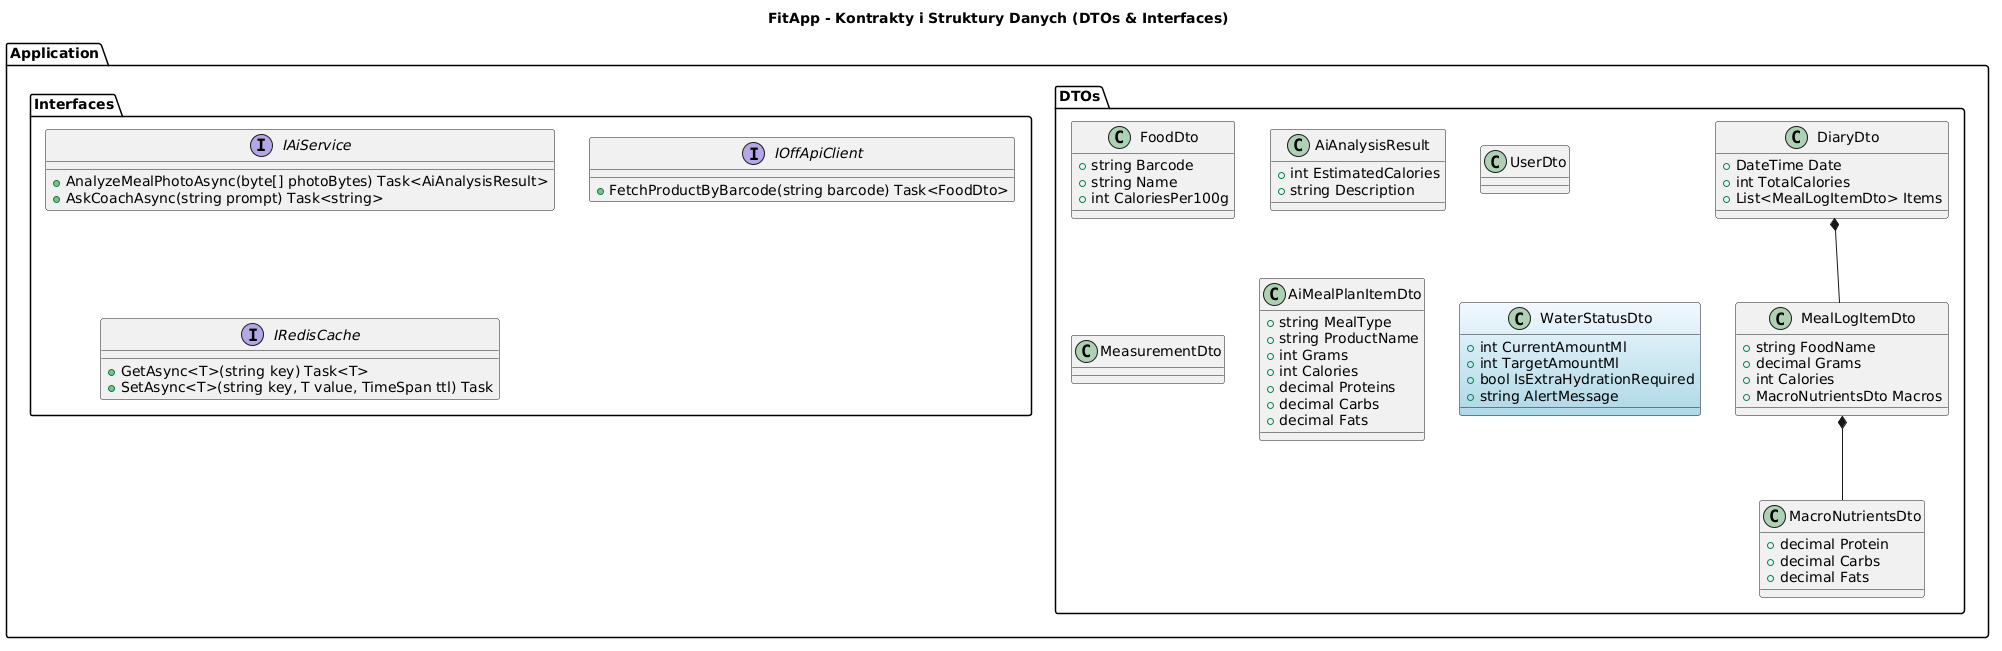

The diagram above was rendered by PlantUML. Its source (embedded in the PNG):
@startuml
title FitApp - Kontrakty i Struktury Danych (DTOs & Interfaces)

package "Application.Interfaces" {
    interface IAiService {
        + AnalyzeMealPhotoAsync(byte[] photoBytes) Task<AiAnalysisResult>
        + AskCoachAsync(string prompt) Task<string>
    }

    interface IOffApiClient {
        + FetchProductByBarcode(string barcode) Task<FoodDto>
    }

    interface IRedisCache {
        + GetAsync<T>(string key) Task<T>
        + SetAsync<T>(string key, T value, TimeSpan ttl) Task
    }
}

package "Application.DTOs" {
    class DiaryDto {
        + DateTime Date
        + int TotalCalories
        + List<MealLogItemDto> Items
    }
    class MealLogItemDto {
        + string FoodName
        + decimal Grams
        + int Calories
        + MacroNutrientsDto Macros
    }
    class MacroNutrientsDto {
        + decimal Protein
        + decimal Carbs
        + decimal Fats
    }
    class FoodDto {
        + string Barcode
        + string Name
        + int CaloriesPer100g
    }
    class AiAnalysisResult {
        + int EstimatedCalories
        + string Description
    }
    class UserDto
    class MeasurementDto

    class AiMealPlanItemDto {
        + string MealType
        + string ProductName
        + int Grams
        + int Calories
        + decimal Proteins
        + decimal Carbs
        + decimal Fats
    }

    ' --- DTO TWOJEGO PIONU WODY ---
    class WaterStatusDto #AliceBlue-LightBlue {
        + int CurrentAmountMl
        + int TargetAmountMl
        + bool IsExtraHydrationRequired
        + string AlertMessage
    }
}

DiaryDto *-- MealLogItemDto
MealLogItemDto *-- MacroNutrientsDto
@enduml